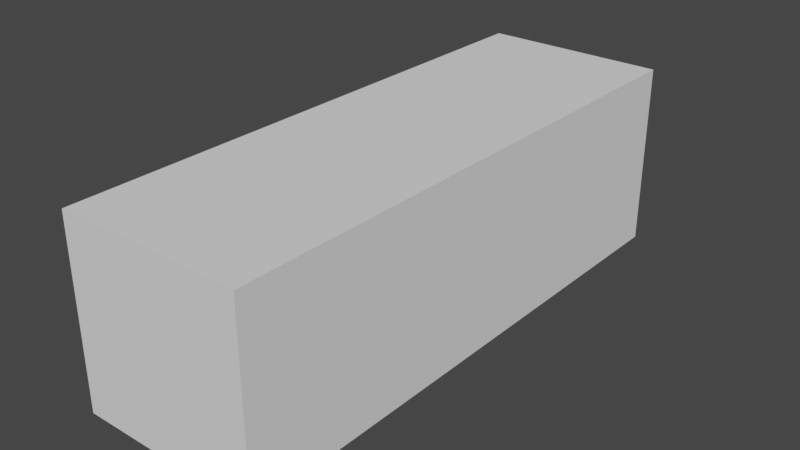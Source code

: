 # Source: Building.blend  (saved by Blender 2.81.16; exported with 4.5.12 LTS)
import bpy
from mathutils import Matrix  # noqa: F401  (used for matrix-valued properties, if any)

bpy.ops.wm.read_factory_settings(use_empty=True)
scene = bpy.context.scene
scene.name = 'Scene'

# ---- collections
col_collection = bpy.data.collections.new('Collection'); scene.collection.children.link(col_collection)

# ---- world
world_world = bpy.data.worlds.new('World'); scene.world = world_world
world_world.use_nodes = True; world_world.node_tree.nodes.clear()
_N = world_world.node_tree.nodes; _L = world_world.node_tree.links
n0 = _N.new('ShaderNodeOutputWorld'); n0.name = 'World Output'; n0.location = (300, 300)
n1 = _N.new('ShaderNodeBackground'); n1.name = 'Background'; n1.location = (10, 300)
n1.inputs[0].default_value = (0.05088, 0.05088, 0.05088, 1.0)
_L.new(n1.outputs[0], n0.inputs[0])
n0.is_active_output = True
world_world.color = (0.05088, 0.05088, 0.05088)
world_world.use_sun_shadow = False
world_world.sun_shadow_jitter_overblur = 0.0

# ---- meshes
me_cube_001 = bpy.data.meshes.new('Cube.001')
me_cube_001.from_pydata([(-1.0, -1.0, -1.0), (-1.0, -1.0, 1.0), (-1.0, 5.0, -1.0), (-1.0, 5.0, 1.0), (1.0, -1.0, -1.0), (1.0, -1.0, 1.0), (1.0, 5.0, -1.0), (1.0, 5.0, 1.0)], [], [(0, 1, 3, 2), (2, 3, 7, 6), (6, 7, 5, 4), (4, 5, 1, 0), (2, 6, 4, 0), (7, 3, 1, 5)])
_uv = me_cube_001.uv_layers.new(name='UVMap')
_uv.uv.foreach_set('vector', [0.375, 0.0, 0.625, 0.0, 0.625, 0.25, 0.375, 0.25, 0.375, 0.25, 0.625, 0.25, 0.625, 0.5, 0.375, 0.5, 0.375, 0.5, 0.625, 0.5, 0.625, 0.75, 0.375, 0.75, 0.375, 0.75, 0.625, 0.75, 0.625, 1.0, 0.375, 1.0, 0.125, 0.5, 0.375, 0.5, 0.375, 0.75, 0.125, 0.75, 0.625, 0.5, 0.875, 0.5, 0.875, 0.75, 0.625, 0.75])
me_cube_001.use_remesh_fix_poles = True
me_cube_001.use_remesh_preserve_attributes = False
me_cube_001.use_mirror_vertex_groups = False
me_cube_001.update()
arm_armature = bpy.data.armatures.new('Armature')  # bones are not reproduced

# ---- objects
ob_cube = bpy.data.objects.new('Cube', me_cube_001)
ob_armature = bpy.data.objects.new('Armature', arm_armature)

# ---- transforms, parenting, visibility, modifiers, constraints
ob_cube.parent = ob_armature
ob_cube.location = (0.0, 0.0, 2.0)
ob_cube.lineart.crease_threshold = 0.0
_vg = ob_cube.vertex_groups.new(name='Bone')
for _i, _w in zip([0, 1, 2, 3, 4, 5, 6, 7], [0.2017, 0.2056, 0.2113, 0.3785, 0.3522, 0.1996, 0.2017, 0.2056]): _vg.add([_i], _w, 'REPLACE')
_vg = ob_cube.vertex_groups.new(name='Bone.001')
for _i, _w in zip([0, 1, 2, 3, 4, 5, 6, 7], [0.2132, 0.3764, 0.2182, 0.211, 0.2182, 0.211, 0.3834, 0.2124]): _vg.add([_i], _w, 'REPLACE')
_vg = ob_cube.vertex_groups.new(name='Bone.002')
for _i, _w in zip([0, 1, 2, 3, 4, 5, 6, 7], [0.2017, 0.2056, 0.3522, 0.1996, 0.2113, 0.3785, 0.2017, 0.2056]): _vg.add([_i], _w, 'REPLACE')
_vg = ob_cube.vertex_groups.new(name='Bone.003')
for _i, _w in zip([0, 1, 2, 3, 4, 5, 6, 7], [0.3834, 0.2124, 0.2182, 0.211, 0.2182, 0.211, 0.2132, 0.3764]): _vg.add([_i], _w, 'REPLACE')
_vg = ob_cube.vertex_groups.new(name='Bone.004')
for _i, _w in zip([0, 1, 4, 5, 6, 7], [0.1028, 0.07909, 0.8219, 0.7745, 0.1028, 0.07909]): _vg.add([_i], _w, 'REPLACE')
_vg = ob_cube.vertex_groups.new(name='Bone.005')
for _i, _w in zip([0, 1, 2, 3, 4, 5], [0.7745, 0.8219, 0.07909, 0.1028, 0.07909, 0.1028]): _vg.add([_i], _w, 'REPLACE')
_vg = ob_cube.vertex_groups.new(name='Bone.006')
for _i, _w in zip([0, 1, 2, 3, 6, 7], [0.1028, 0.07909, 0.8219, 0.7745, 0.1028, 0.07909]): _vg.add([_i], _w, 'REPLACE')
_vg = ob_cube.vertex_groups.new(name='Bone.007')
for _i, _w in zip([2, 3, 4, 5, 6, 7], [0.07909, 0.1028, 0.07909, 0.1028, 0.7745, 0.8219]): _vg.add([_i], _w, 'REPLACE')
_m = ob_cube.modifiers.new('Armature', 'ARMATURE')
_m.object = ob_armature
ob_armature.location = (0.0, 0.0, -1.0)
ob_armature.lineart.crease_threshold = 0.0

# ---- collection membership
col_collection.objects.link(ob_cube)
col_collection.objects.link(ob_armature)

# ---- scene / render settings (as saved in the file)
scene.frame_start = 1; scene.frame_end = 250; scene.frame_set(1)
scene.render.engine = 'BLENDER_EEVEE_NEXT'
scene.cycles.use_denoising = False
scene.cycles.samples = 128
scene.cycles.sampling_pattern = 'TABULATED_SOBOL'
scene.cycles.use_adaptive_sampling = False
scene.cycles.use_light_tree = False
scene.view_settings.view_transform = 'Filmic'
bpy.context.view_layer.update()

# ---- added for rendering (the .blend has no active camera and no usable light): camera, sun
cam_auto = bpy.data.cameras.new('AutoCamera')
cam_auto.lens = 50.0
cam_auto.sensor_width = 36.0
cam_auto.clip_end = 1000.0
ob_auto_camera = bpy.data.objects.new('AutoCamera', cam_auto)
scene.collection.objects.link(ob_auto_camera)
ob_auto_camera.location = (6.13725, -5.3647, 5.9098)
ob_auto_camera.rotation_euler = (1.09748, -7.21219e-08, 0.694738)
scene.camera = ob_auto_camera
light_auto_sun = bpy.data.lights.new('AutoSun', 'SUN')
light_auto_sun.energy = 3.0
light_auto_sun.angle = 0.0523599
ob_auto_sun = bpy.data.objects.new('AutoSun', light_auto_sun)
scene.collection.objects.link(ob_auto_sun)
ob_auto_sun.rotation_euler = (0.872665, 0.174533, 0.523599)
bpy.context.view_layer.update()
